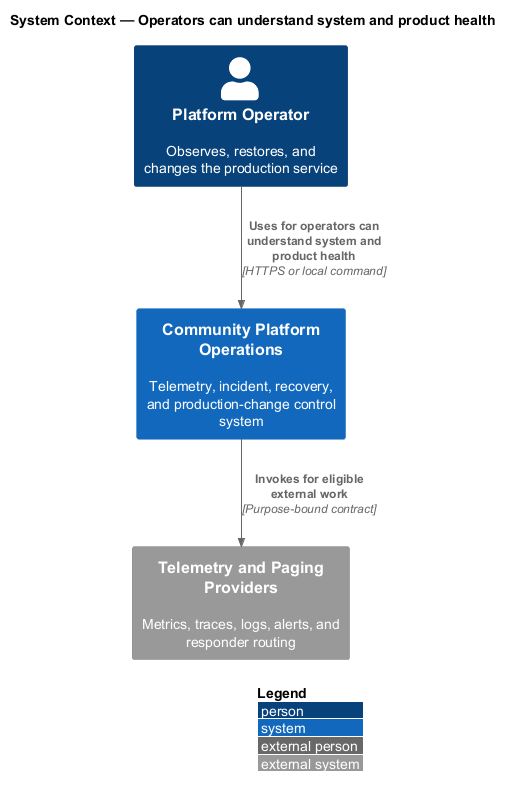

The diagram above was rendered by PlantUML. Its source (embedded in the PNG):
@startuml
!include <C4/C4_Context>
LAYOUT_WITH_LEGEND()
title System Context — Operators can understand system and product health

Person(actor, "Platform Operator", "Observes, restores, and changes the production service")
System(system, "Community Platform Operations", "Telemetry, incident, recovery, and production-change control system")
System_Ext(external, "Telemetry and Paging Providers", "Metrics, traces, logs, alerts, and responder routing")

Rel(actor, system, "Uses for operators can understand system and product health", "HTTPS or local command")
Rel(system, external, "Invokes for eligible external work", "Purpose-bound contract")
@enduml